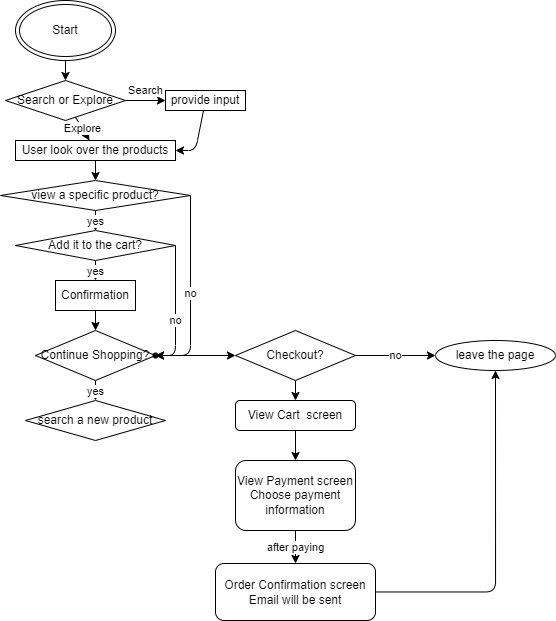

The diagram above was exported from draw.io. Its source (the exported page's mxGraphModel, read from the mxfile embedded in the PNG):
<mxGraphModel dx="1421" dy="380" grid="1" gridSize="10" guides="1" tooltips="1" connect="1" arrows="1" fold="1" page="1" pageScale="1" pageWidth="827" pageHeight="1169" math="0" shadow="0">
  <root>
    <mxCell id="0" />
    <mxCell id="1" parent="0" />
    <mxCell id="6" value="" style="edgeStyle=none;html=1;" edge="1" parent="1" source="2" target="5">
      <mxGeometry relative="1" as="geometry" />
    </mxCell>
    <mxCell id="2" value="Start" style="ellipse;shape=doubleEllipse;whiteSpace=wrap;html=1;" vertex="1" parent="1">
      <mxGeometry x="10" y="10" width="100" height="60" as="geometry" />
    </mxCell>
    <mxCell id="8" value="Search" style="edgeStyle=none;html=1;" edge="1" parent="1" source="5" target="7">
      <mxGeometry y="10" relative="1" as="geometry">
        <mxPoint as="offset" />
      </mxGeometry>
    </mxCell>
    <mxCell id="10" value="Explore" style="edgeStyle=none;html=1;" edge="1" parent="1" source="5" target="9">
      <mxGeometry relative="1" as="geometry" />
    </mxCell>
    <mxCell id="5" value="Search or Explore" style="rhombus;whiteSpace=wrap;html=1;" vertex="1" parent="1">
      <mxGeometry y="90" width="120" height="40" as="geometry" />
    </mxCell>
    <mxCell id="11" style="edgeStyle=none;html=1;" edge="1" parent="1" source="7" target="9">
      <mxGeometry relative="1" as="geometry">
        <Array as="points">
          <mxPoint x="190" y="160" />
        </Array>
      </mxGeometry>
    </mxCell>
    <mxCell id="7" value="provide input" style="whiteSpace=wrap;html=1;" vertex="1" parent="1">
      <mxGeometry x="160" y="100" width="80" height="20" as="geometry" />
    </mxCell>
    <mxCell id="13" value="" style="edgeStyle=none;html=1;" edge="1" parent="1" source="9" target="12">
      <mxGeometry relative="1" as="geometry" />
    </mxCell>
    <mxCell id="9" value="User look over the products" style="whiteSpace=wrap;html=1;" vertex="1" parent="1">
      <mxGeometry x="10" y="150" width="160" height="20" as="geometry" />
    </mxCell>
    <mxCell id="17" value="" style="edgeStyle=none;html=1;" edge="1" parent="1" source="12" target="16">
      <mxGeometry relative="1" as="geometry" />
    </mxCell>
    <mxCell id="18" value="yes" style="edgeStyle=none;html=1;" edge="1" parent="1" source="12" target="16">
      <mxGeometry relative="1" as="geometry" />
    </mxCell>
    <mxCell id="32" value="no" style="edgeStyle=orthogonalEdgeStyle;html=1;exitX=1;exitY=0.5;exitDx=0;exitDy=0;" edge="1" parent="1" source="12" target="31">
      <mxGeometry relative="1" as="geometry">
        <Array as="points">
          <mxPoint x="185" y="365" />
        </Array>
      </mxGeometry>
    </mxCell>
    <mxCell id="12" value="view a specific product?" style="rhombus;whiteSpace=wrap;html=1;" vertex="1" parent="1">
      <mxGeometry x="-5" y="190" width="190" height="30" as="geometry" />
    </mxCell>
    <mxCell id="24" value="yes" style="edgeStyle=none;html=1;" edge="1" parent="1" source="16" target="23">
      <mxGeometry relative="1" as="geometry" />
    </mxCell>
    <mxCell id="30" value="no" style="edgeStyle=none;html=1;exitX=1;exitY=0.5;exitDx=0;exitDy=0;entryX=1;entryY=0.5;entryDx=0;entryDy=0;" edge="1" parent="1" source="16" target="25">
      <mxGeometry x="0.1538" relative="1" as="geometry">
        <mxPoint x="200" y="255" as="targetPoint" />
        <Array as="points">
          <mxPoint x="170" y="365" />
        </Array>
        <mxPoint as="offset" />
      </mxGeometry>
    </mxCell>
    <mxCell id="16" value="Add it to the cart?" style="rhombus;whiteSpace=wrap;html=1;" vertex="1" parent="1">
      <mxGeometry x="10" y="240" width="160" height="30" as="geometry" />
    </mxCell>
    <mxCell id="26" value="" style="edgeStyle=none;html=1;" edge="1" parent="1" source="23" target="25">
      <mxGeometry relative="1" as="geometry" />
    </mxCell>
    <mxCell id="23" value="Confirmation" style="whiteSpace=wrap;html=1;" vertex="1" parent="1">
      <mxGeometry x="50" y="290" width="80" height="30" as="geometry" />
    </mxCell>
    <mxCell id="34" value="yes" style="edgeStyle=orthogonalEdgeStyle;html=1;" edge="1" parent="1" source="25" target="33">
      <mxGeometry relative="1" as="geometry" />
    </mxCell>
    <mxCell id="38" value="" style="edgeStyle=orthogonalEdgeStyle;html=1;" edge="1" parent="1" source="25" target="37">
      <mxGeometry relative="1" as="geometry" />
    </mxCell>
    <mxCell id="25" value="Continue Shopping?" style="rhombus;whiteSpace=wrap;html=1;" vertex="1" parent="1">
      <mxGeometry x="30" y="340" width="120" height="50" as="geometry" />
    </mxCell>
    <mxCell id="31" value="" style="shape=waypoint;sketch=0;size=6;pointerEvents=1;points=[];fillColor=default;resizable=0;rotatable=0;perimeter=centerPerimeter;snapToPoint=1;" vertex="1" parent="1">
      <mxGeometry x="130" y="345" width="40" height="40" as="geometry" />
    </mxCell>
    <mxCell id="33" value="search a new product" style="rhombus;whiteSpace=wrap;html=1;" vertex="1" parent="1">
      <mxGeometry x="20" y="410" width="140" height="40" as="geometry" />
    </mxCell>
    <mxCell id="42" value="no" style="edgeStyle=orthogonalEdgeStyle;html=1;" edge="1" parent="1" source="37" target="41">
      <mxGeometry relative="1" as="geometry" />
    </mxCell>
    <mxCell id="44" value="" style="edgeStyle=orthogonalEdgeStyle;html=1;" edge="1" parent="1" source="37" target="43">
      <mxGeometry relative="1" as="geometry" />
    </mxCell>
    <mxCell id="37" value="Checkout?" style="rhombus;whiteSpace=wrap;html=1;" vertex="1" parent="1">
      <mxGeometry x="230" y="340" width="120" height="50" as="geometry" />
    </mxCell>
    <mxCell id="41" value="leave the page" style="ellipse;whiteSpace=wrap;html=1;" vertex="1" parent="1">
      <mxGeometry x="430" y="350" width="120" height="30" as="geometry" />
    </mxCell>
    <mxCell id="46" value="" style="edgeStyle=orthogonalEdgeStyle;html=1;" edge="1" parent="1" source="43" target="45">
      <mxGeometry relative="1" as="geometry" />
    </mxCell>
    <mxCell id="43" value="View Cart&amp;nbsp; screen" style="rounded=1;whiteSpace=wrap;html=1;" vertex="1" parent="1">
      <mxGeometry x="230" y="410" width="120" height="30" as="geometry" />
    </mxCell>
    <mxCell id="48" value="after paying" style="edgeStyle=orthogonalEdgeStyle;html=1;" edge="1" parent="1" source="45" target="47">
      <mxGeometry relative="1" as="geometry" />
    </mxCell>
    <mxCell id="45" value="View Payment screen&lt;br&gt;Choose payment information" style="rounded=1;whiteSpace=wrap;html=1;" vertex="1" parent="1">
      <mxGeometry x="230" y="470" width="120" height="70" as="geometry" />
    </mxCell>
    <mxCell id="49" style="edgeStyle=orthogonalEdgeStyle;html=1;" edge="1" parent="1" source="47" target="41">
      <mxGeometry relative="1" as="geometry">
        <mxPoint x="490" y="390" as="targetPoint" />
      </mxGeometry>
    </mxCell>
    <mxCell id="47" value="Order Confirmation screen&lt;br&gt;Email will be sent" style="whiteSpace=wrap;html=1;rounded=1;" vertex="1" parent="1">
      <mxGeometry x="210" y="573" width="160" height="57" as="geometry" />
    </mxCell>
  </root>
</mxGraphModel>